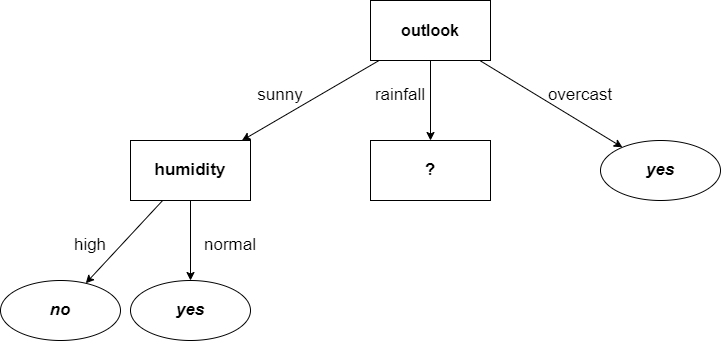

The diagram above was exported from draw.io. Its source (the exported page's mxGraphModel, read from the mxfile embedded in the PNG):
<mxGraphModel dx="1038" dy="649" grid="1" gridSize="10" guides="1" tooltips="1" connect="1" arrows="1" fold="1" page="1" pageScale="1" pageWidth="1654" pageHeight="1169" math="0" shadow="0">
  <root>
    <mxCell id="0" />
    <mxCell id="1" parent="0" />
    <mxCell id="j2DH-1FYanJAK1IWjNgV-3" value="" style="rounded=0;orthogonalLoop=1;jettySize=auto;html=1;fontSize=16;" parent="1" source="j2DH-1FYanJAK1IWjNgV-1" target="j2DH-1FYanJAK1IWjNgV-2" edge="1">
      <mxGeometry relative="1" as="geometry" />
    </mxCell>
    <mxCell id="j2DH-1FYanJAK1IWjNgV-5" value="" style="edgeStyle=none;rounded=0;orthogonalLoop=1;jettySize=auto;html=1;fontSize=16;" parent="1" source="j2DH-1FYanJAK1IWjNgV-1" target="j2DH-1FYanJAK1IWjNgV-4" edge="1">
      <mxGeometry relative="1" as="geometry" />
    </mxCell>
    <mxCell id="j2DH-1FYanJAK1IWjNgV-7" value="" style="edgeStyle=none;rounded=0;orthogonalLoop=1;jettySize=auto;html=1;fontSize=16;" parent="1" source="j2DH-1FYanJAK1IWjNgV-1" target="j2DH-1FYanJAK1IWjNgV-6" edge="1">
      <mxGeometry relative="1" as="geometry" />
    </mxCell>
    <mxCell id="j2DH-1FYanJAK1IWjNgV-1" value="&lt;b&gt;&lt;font style=&quot;font-size: 16px;&quot;&gt;outlook&lt;/font&gt;&lt;/b&gt;" style="rounded=0;whiteSpace=wrap;html=1;fillColor=none;" parent="1" vertex="1">
      <mxGeometry x="520" y="240" width="120" height="60" as="geometry" />
    </mxCell>
    <mxCell id="o2bxBQfoJlPSz8LCU8o2-2" value="" style="rounded=0;orthogonalLoop=1;jettySize=auto;html=1;" parent="1" source="j2DH-1FYanJAK1IWjNgV-2" target="o2bxBQfoJlPSz8LCU8o2-1" edge="1">
      <mxGeometry relative="1" as="geometry" />
    </mxCell>
    <mxCell id="o2bxBQfoJlPSz8LCU8o2-5" value="" style="edgeStyle=none;rounded=0;orthogonalLoop=1;jettySize=auto;html=1;fontSize=17;" parent="1" source="j2DH-1FYanJAK1IWjNgV-2" target="o2bxBQfoJlPSz8LCU8o2-4" edge="1">
      <mxGeometry relative="1" as="geometry" />
    </mxCell>
    <mxCell id="j2DH-1FYanJAK1IWjNgV-2" value="&lt;font style=&quot;font-size: 17px;&quot;&gt;&lt;b&gt;humidity&lt;/b&gt;&lt;/font&gt;" style="whiteSpace=wrap;html=1;fillColor=none;rounded=0;" parent="1" vertex="1">
      <mxGeometry x="280" y="380" width="120" height="60" as="geometry" />
    </mxCell>
    <mxCell id="j2DH-1FYanJAK1IWjNgV-4" value="&lt;font style=&quot;font-size: 17px;&quot;&gt;&lt;b&gt;?&lt;/b&gt;&lt;/font&gt;" style="whiteSpace=wrap;html=1;fillColor=none;rounded=0;" parent="1" vertex="1">
      <mxGeometry x="520" y="380" width="120" height="60" as="geometry" />
    </mxCell>
    <mxCell id="j2DH-1FYanJAK1IWjNgV-6" value="&lt;b&gt;&lt;i&gt;&lt;font style=&quot;font-size: 17px;&quot;&gt;yes&lt;/font&gt;&lt;/i&gt;&lt;/b&gt;" style="ellipse;whiteSpace=wrap;html=1;fillColor=none;rounded=0;" parent="1" vertex="1">
      <mxGeometry x="750" y="380" width="120" height="60" as="geometry" />
    </mxCell>
    <mxCell id="j2DH-1FYanJAK1IWjNgV-8" value="sunny" style="text;html=1;strokeColor=none;fillColor=none;align=center;verticalAlign=middle;whiteSpace=wrap;rounded=0;fontSize=17;" parent="1" vertex="1">
      <mxGeometry x="400" y="320" width="60" height="30" as="geometry" />
    </mxCell>
    <mxCell id="j2DH-1FYanJAK1IWjNgV-10" value="rainfall" style="text;html=1;strokeColor=none;fillColor=none;align=center;verticalAlign=middle;whiteSpace=wrap;rounded=0;fontSize=17;" parent="1" vertex="1">
      <mxGeometry x="520" y="320" width="60" height="30" as="geometry" />
    </mxCell>
    <mxCell id="j2DH-1FYanJAK1IWjNgV-11" value="overcast" style="text;html=1;strokeColor=none;fillColor=none;align=center;verticalAlign=middle;whiteSpace=wrap;rounded=0;fontSize=17;" parent="1" vertex="1">
      <mxGeometry x="700" y="320" width="60" height="30" as="geometry" />
    </mxCell>
    <mxCell id="o2bxBQfoJlPSz8LCU8o2-1" value="&lt;b&gt;&lt;i&gt;&lt;font style=&quot;font-size: 17px;&quot;&gt;no&lt;/font&gt;&lt;/i&gt;&lt;/b&gt;" style="ellipse;whiteSpace=wrap;html=1;fillColor=none;rounded=0;" parent="1" vertex="1">
      <mxGeometry x="150" y="520" width="120" height="60" as="geometry" />
    </mxCell>
    <mxCell id="o2bxBQfoJlPSz8LCU8o2-4" value="&lt;b&gt;&lt;i&gt;&lt;font style=&quot;font-size: 17px;&quot;&gt;yes&lt;/font&gt;&lt;/i&gt;&lt;/b&gt;" style="ellipse;whiteSpace=wrap;html=1;fillColor=none;rounded=0;" parent="1" vertex="1">
      <mxGeometry x="280" y="520" width="120" height="60" as="geometry" />
    </mxCell>
    <mxCell id="_bEFgMqH5bmiFqj07r9M-2" value="high" style="text;html=1;strokeColor=none;fillColor=none;align=center;verticalAlign=middle;whiteSpace=wrap;rounded=0;fontSize=17;" vertex="1" parent="1">
      <mxGeometry x="210" y="470" width="60" height="30" as="geometry" />
    </mxCell>
    <mxCell id="_bEFgMqH5bmiFqj07r9M-3" value="normal" style="text;html=1;strokeColor=none;fillColor=none;align=center;verticalAlign=middle;whiteSpace=wrap;rounded=0;fontSize=17;" vertex="1" parent="1">
      <mxGeometry x="350" y="470" width="60" height="30" as="geometry" />
    </mxCell>
  </root>
</mxGraphModel>